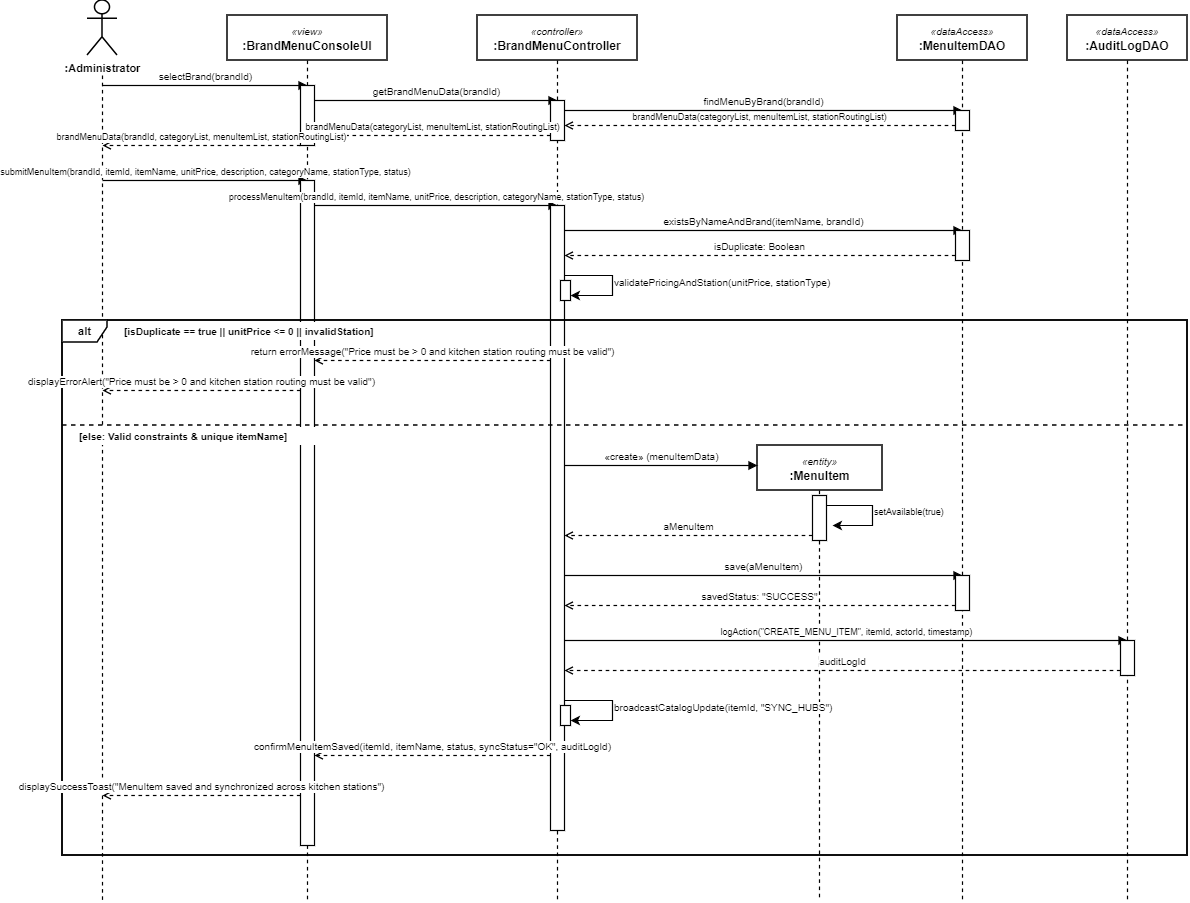

The diagram above was exported from draw.io. Its source (the exported page's mxGraphModel, read from the mxfile embedded in the PNG):
<mxGraphModel dx="3003" dy="938" grid="1" gridSize="10" guides="1" tooltips="1" connect="1" arrows="1" fold="1" page="1" pageScale="1" pageWidth="1180" pageHeight="980" background="#ffffff" math="0" shadow="0">
  <root>
    <mxCell id="0" />
    <mxCell id="1" parent="0" />
    <mxCell id="ll_actor" parent="1" style="shape=umlActor;verticalLabelPosition=bottom;verticalAlign=top;html=1;outlineConnect=0;fillColor=#ffffff;strokeColor=#000000;strokeWidth=1.5;fontStyle=1;fontSize=11;" value=":Administrator" vertex="1">
      <mxGeometry height="55" width="30" x="60" y="30" as="geometry" />
    </mxCell>
    <mxCell id="line_actor" edge="1" parent="1" style="endArrow=none;dashed=1;html=1;strokeColor=#000000;strokeWidth=1.2;" value="">
      <mxGeometry height="50" relative="1" width="50" as="geometry">
        <mxPoint x="75" y="105" as="sourcePoint" />
        <mxPoint x="75" y="930" as="targetPoint" />
      </mxGeometry>
    </mxCell>
    <mxCell id="ll_ui" parent="1" style="rounded=0;whiteSpace=wrap;html=1;fillColor=#ffffff;strokeColor=#000000;strokeWidth=1.5;align=center;" value="&lt;i style=&quot;font-size: 10px;&quot;&gt;«view»&lt;/i&gt;&lt;br&gt;&lt;b&gt;:BrandMenuConsoleUI&lt;/b&gt;" vertex="1">
      <mxGeometry height="45" width="160" x="200" y="45" as="geometry" />
    </mxCell>
    <mxCell id="line_ui" edge="1" parent="1" style="endArrow=none;dashed=1;html=1;strokeColor=#000000;strokeWidth=1.2;" value="">
      <mxGeometry height="50" relative="1" width="50" as="geometry">
        <mxPoint x="280" y="90" as="sourcePoint" />
        <mxPoint x="280" y="930" as="targetPoint" />
      </mxGeometry>
    </mxCell>
    <mxCell id="ll_ctrl" parent="1" style="rounded=0;whiteSpace=wrap;html=1;fillColor=#ffffff;strokeColor=#000000;strokeWidth=1.5;align=center;" value="&lt;i style=&quot;font-size: 10px;&quot;&gt;«controller»&lt;/i&gt;&lt;br&gt;&lt;b&gt;:BrandMenuController&lt;/b&gt;" vertex="1">
      <mxGeometry height="45" width="160" x="450" y="45" as="geometry" />
    </mxCell>
    <mxCell id="line_ctrl" edge="1" parent="1" style="endArrow=none;dashed=1;html=1;strokeColor=#000000;strokeWidth=1.2;" value="">
      <mxGeometry height="50" relative="1" width="50" as="geometry">
        <mxPoint x="530" y="90" as="sourcePoint" />
        <mxPoint x="530" y="930" as="targetPoint" />
      </mxGeometry>
    </mxCell>
    <mxCell id="ll_mdao" parent="1" style="rounded=0;whiteSpace=wrap;html=1;fillColor=#ffffff;strokeColor=#000000;strokeWidth=1.5;align=center;" value="&lt;i style=&quot;font-size: 10px;&quot;&gt;«dataAccess»&lt;/i&gt;&lt;br&gt;&lt;b&gt;:MenuItemDAO&lt;/b&gt;" vertex="1">
      <mxGeometry height="45" width="130" x="870" y="45" as="geometry" />
    </mxCell>
    <mxCell id="line_mdao" edge="1" parent="1" style="endArrow=none;dashed=1;html=1;strokeColor=#000000;strokeWidth=1.2;" value="">
      <mxGeometry height="50" relative="1" width="50" as="geometry">
        <mxPoint x="935" y="90" as="sourcePoint" />
        <mxPoint x="935" y="930" as="targetPoint" />
      </mxGeometry>
    </mxCell>
    <mxCell id="ll_adao" parent="1" style="rounded=0;whiteSpace=wrap;html=1;fillColor=#ffffff;strokeColor=#000000;strokeWidth=1.5;align=center;" value="&lt;i style=&quot;font-size: 10px;&quot;&gt;«dataAccess»&lt;/i&gt;&lt;br&gt;&lt;b&gt;:AuditLogDAO&lt;/b&gt;" vertex="1">
      <mxGeometry height="45" width="120" x="1040" y="45" as="geometry" />
    </mxCell>
    <mxCell id="line_adao" edge="1" parent="1" style="endArrow=none;dashed=1;html=1;strokeColor=#000000;strokeWidth=1.2;" value="">
      <mxGeometry height="50" relative="1" width="50" as="geometry">
        <mxPoint x="1100" y="90" as="sourcePoint" />
        <mxPoint x="1100" y="930" as="targetPoint" />
      </mxGeometry>
    </mxCell>
    <mxCell id="m_sel_brand" edge="1" parent="1" style="endArrow=block;html=1;strokeColor=#000000;strokeWidth=1.2;endFill=1;align=center;verticalAlign=bottom;fontSize=10;labelBackgroundColor=#ffffff;" value="selectBrand(brandId)">
      <mxGeometry height="50" relative="1" width="50" as="geometry">
        <mxPoint x="75" y="115" as="sourcePoint" />
        <mxPoint x="280" y="115" as="targetPoint" />
      </mxGeometry>
    </mxCell>
    <mxCell id="act_ui_init" parent="1" style="rounded=0;whiteSpace=wrap;html=1;fillColor=#ffffff;strokeColor=#000000;strokeWidth=1.2;" value="" vertex="1">
      <mxGeometry height="60" width="14" x="273" y="115" as="geometry" />
    </mxCell>
    <mxCell id="m_req_cfg" edge="1" parent="1" style="endArrow=block;html=1;strokeColor=#000000;strokeWidth=1.2;endFill=1;align=center;verticalAlign=bottom;fontSize=10;labelBackgroundColor=#ffffff;" value="getBrandMenuData(brandId)">
      <mxGeometry height="50" relative="1" width="50" as="geometry">
        <mxPoint x="287" y="130" as="sourcePoint" />
        <mxPoint x="530" y="130" as="targetPoint" />
      </mxGeometry>
    </mxCell>
    <mxCell id="act_ctrl_init" parent="1" style="rounded=0;whiteSpace=wrap;html=1;fillColor=#ffffff;strokeColor=#000000;strokeWidth=1.2;" value="" vertex="1">
      <mxGeometry height="40" width="14" x="523" y="130" as="geometry" />
    </mxCell>
    <mxCell id="m_dao_find" edge="1" parent="1" style="endArrow=block;html=1;strokeColor=#000000;strokeWidth=1.2;endFill=1;align=center;verticalAlign=bottom;fontSize=10;labelBackgroundColor=#ffffff;" value="findMenuByBrand(brandId)">
      <mxGeometry height="50" relative="1" width="50" as="geometry">
        <mxPoint x="537" y="140" as="sourcePoint" />
        <mxPoint x="935" y="140" as="targetPoint" />
      </mxGeometry>
    </mxCell>
    <mxCell id="act_mdao_init" parent="1" style="rounded=0;whiteSpace=wrap;html=1;fillColor=#ffffff;strokeColor=#000000;strokeWidth=1.2;" value="" vertex="1">
      <mxGeometry height="20" width="14" x="928" y="140" as="geometry" />
    </mxCell>
    <mxCell id="m_dao_ret_init" edge="1" parent="1" style="endArrow=open;dashed=1;html=1;strokeColor=#000000;strokeWidth=1.2;endFill=0;align=center;verticalAlign=bottom;fontSize=9;labelBackgroundColor=#ffffff;" value="brandMenuData(categoryList, menuItemList, stationRoutingList)">
      <mxGeometry height="50" relative="1" width="50" as="geometry">
        <mxPoint x="928" y="155" as="sourcePoint" />
        <mxPoint x="537" y="155" as="targetPoint" />
      </mxGeometry>
    </mxCell>
    <mxCell id="m_ctrl_ret_init" edge="1" parent="1" style="endArrow=open;dashed=1;html=1;strokeColor=#000000;strokeWidth=1.2;endFill=0;align=center;verticalAlign=bottom;fontSize=9;labelBackgroundColor=#ffffff;" value="brandMenuData(categoryList, menuItemList, stationRoutingList)">
      <mxGeometry height="50" relative="1" width="50" as="geometry">
        <mxPoint x="523" y="165" as="sourcePoint" />
        <mxPoint x="287" y="165" as="targetPoint" />
      </mxGeometry>
    </mxCell>
    <mxCell id="m_ui_ret_init" edge="1" parent="1" style="endArrow=open;dashed=1;html=1;strokeColor=#000000;strokeWidth=1.2;endFill=0;align=center;verticalAlign=bottom;fontSize=9;labelBackgroundColor=#ffffff;" value="brandMenuData(brandId, categoryList, menuItemList, stationRoutingList)">
      <mxGeometry height="50" relative="1" width="50" as="geometry">
        <mxPoint x="273" y="175" as="sourcePoint" />
        <mxPoint x="75" y="175" as="targetPoint" />
      </mxGeometry>
    </mxCell>
    <mxCell id="m_submit" edge="1" parent="1" style="endArrow=block;html=1;strokeColor=#000000;strokeWidth=1.2;endFill=1;align=center;verticalAlign=bottom;fontSize=9;labelBackgroundColor=#ffffff;" value="submitMenuItem(brandId, itemId, itemName, unitPrice, description, categoryName, stationType, status)">
      <mxGeometry height="50" relative="1" width="50" as="geometry">
        <mxPoint x="75" y="210" as="sourcePoint" />
        <mxPoint x="280" y="210" as="targetPoint" />
      </mxGeometry>
    </mxCell>
    <mxCell id="act_ui_main" parent="1" style="rounded=0;whiteSpace=wrap;html=1;fillColor=#ffffff;strokeColor=#000000;strokeWidth=1.2;" value="" vertex="1">
      <mxGeometry height="665" width="14" x="273" y="210" as="geometry" />
    </mxCell>
    <mxCell id="m_ctrl_proc" edge="1" parent="1" style="endArrow=block;html=1;strokeColor=#000000;strokeWidth=1.2;endFill=1;align=center;verticalAlign=bottom;fontSize=9;labelBackgroundColor=#ffffff;" value="processMenuItem(brandId, itemId, itemName, unitPrice, description, categoryName, stationType, status)">
      <mxGeometry height="50" relative="1" width="50" as="geometry">
        <mxPoint x="287" y="235" as="sourcePoint" />
        <mxPoint x="530" y="235" as="targetPoint" />
      </mxGeometry>
    </mxCell>
    <mxCell id="act_ctrl_main" parent="1" style="rounded=0;whiteSpace=wrap;html=1;fillColor=#ffffff;strokeColor=#000000;strokeWidth=1.2;" value="" vertex="1">
      <mxGeometry height="625" width="14" x="523" y="235" as="geometry" />
    </mxCell>
    <mxCell id="m_chk_dup" edge="1" parent="1" style="endArrow=block;html=1;strokeColor=#000000;strokeWidth=1.2;endFill=1;align=center;verticalAlign=bottom;fontSize=10;labelBackgroundColor=#ffffff;" value="existsByNameAndBrand(itemName, brandId)">
      <mxGeometry height="50" relative="1" width="50" as="geometry">
        <mxPoint x="537" y="260" as="sourcePoint" />
        <mxPoint x="935" y="260" as="targetPoint" />
      </mxGeometry>
    </mxCell>
    <mxCell id="act_mdao_dup" parent="1" style="rounded=0;whiteSpace=wrap;html=1;fillColor=#ffffff;strokeColor=#000000;strokeWidth=1.2;" value="" vertex="1">
      <mxGeometry height="30" width="14" x="928" y="260" as="geometry" />
    </mxCell>
    <mxCell id="m_ret_dup" edge="1" parent="1" style="endArrow=open;dashed=1;html=1;strokeColor=#000000;strokeWidth=1.2;endFill=0;align=center;verticalAlign=bottom;fontSize=10;labelBackgroundColor=#ffffff;" value="isDuplicate: Boolean">
      <mxGeometry height="50" relative="1" width="50" as="geometry">
        <mxPoint x="928" y="285" as="sourcePoint" />
        <mxPoint x="537" y="285" as="targetPoint" />
      </mxGeometry>
    </mxCell>
    <mxCell id="m_self_val" edge="1" parent="1" style="edgeStyle=orthogonalEdgeStyle;rounded=0;orthogonalLoop=1;jettySize=auto;html=1;strokeColor=#000000;strokeWidth=1.2;align=left;verticalAlign=middle;fontSize=10;labelBackgroundColor=#ffffff;" value="validatePricingAndStation(unitPrice, stationType)">
      <mxGeometry relative="1" as="geometry">
        <Array as="points">
          <mxPoint x="585" y="305" />
          <mxPoint x="585" y="325" />
        </Array>
        <mxPoint x="537" y="305" as="sourcePoint" />
        <mxPoint x="543" y="325" as="targetPoint" />
      </mxGeometry>
    </mxCell>
    <mxCell id="act_ctrl_nested1" parent="1" style="rounded=0;whiteSpace=wrap;html=1;fillColor=#ffffff;strokeColor=#000000;strokeWidth=1.2;" value="" vertex="1">
      <mxGeometry height="20" width="10" x="533" y="310" as="geometry" />
    </mxCell>
    <mxCell id="box_alt" parent="1" style="shape=rect;fillColor=none;strokeColor=#000000;strokeWidth=1.5;" value="" vertex="1">
      <mxGeometry height="535" width="1125" x="35" y="350" as="geometry" />
    </mxCell>
    <mxCell id="tag_alt" parent="1" style="shape=umlFrame;whiteSpace=wrap;html=1;fillColor=#ffffff;strokeColor=#000000;strokeWidth=1.5;width=45;height=22;fontStyle=1;fontSize=11;" value="alt" vertex="1">
      <mxGeometry height="535" width="1125" x="35" y="350" as="geometry" />
    </mxCell>
    <mxCell id="g_inv" parent="1" style="text;html=1;strokeColor=none;fillColor=#ffffff;align=left;verticalAlign=middle;fontStyle=1;fontSize=10;spacingLeft=5;" value="[isDuplicate == true || unitPrice &lt;= 0 || invalidStation]" vertex="1">
      <mxGeometry height="18" width="300" x="90" y="352" as="geometry" />
    </mxCell>
    <mxCell id="m_err_ctrl" edge="1" parent="1" style="endArrow=open;dashed=1;html=1;strokeColor=#000000;strokeWidth=1.2;endFill=0;align=center;verticalAlign=bottom;fontSize=10;labelBackgroundColor=#ffffff;" value="return errorMessage(&quot;Price must be &gt; 0 and kitchen station routing must be valid&quot;)">
      <mxGeometry height="50" relative="1" width="50" as="geometry">
        <mxPoint x="523" y="390" as="sourcePoint" />
        <mxPoint x="287" y="390" as="targetPoint" />
      </mxGeometry>
    </mxCell>
    <mxCell id="m_err_ui" edge="1" parent="1" style="endArrow=open;dashed=1;html=1;strokeColor=#000000;strokeWidth=1.2;endFill=0;align=center;verticalAlign=bottom;fontSize=10;labelBackgroundColor=#ffffff;" value="displayErrorAlert(&quot;Price must be &gt; 0 and kitchen station routing must be valid&quot;)">
      <mxGeometry height="50" relative="1" width="50" as="geometry">
        <mxPoint x="273" y="420" as="sourcePoint" />
        <mxPoint x="75" y="420" as="targetPoint" />
      </mxGeometry>
    </mxCell>
    <mxCell id="div_alt" edge="1" parent="1" style="endArrow=none;dashed=1;html=1;strokeColor=#000000;strokeWidth=1.5;" value="">
      <mxGeometry height="50" relative="1" width="50" as="geometry">
        <mxPoint x="35" y="455" as="sourcePoint" />
        <mxPoint x="1160" y="455" as="targetPoint" />
      </mxGeometry>
    </mxCell>
    <mxCell id="g_val" parent="1" style="text;html=1;strokeColor=none;fillColor=#ffffff;align=left;verticalAlign=middle;fontStyle=1;fontSize=10;spacingLeft=5;" value="[else: Valid constraints &amp; unique itemName]" vertex="1">
      <mxGeometry height="18" width="250" x="45" y="457" as="geometry" />
    </mxCell>
    <mxCell id="m_create_ent" edge="1" parent="1" style="endArrow=block;html=1;strokeColor=#000000;strokeWidth=1.2;endFill=1;align=center;verticalAlign=bottom;fontSize=10;labelBackgroundColor=#ffffff;" value="«create» (menuItemData)">
      <mxGeometry height="50" relative="1" width="50" as="geometry">
        <mxPoint x="537" y="495" as="sourcePoint" />
        <mxPoint x="730" y="495" as="targetPoint" />
      </mxGeometry>
    </mxCell>
    <mxCell id="ll_ent" parent="1" style="rounded=0;whiteSpace=wrap;html=1;fillColor=#ffffff;strokeColor=#000000;strokeWidth=1.5;align=center;" value="&lt;i style=&quot;font-size: 10px;&quot;&gt;«entity»&lt;/i&gt;&lt;br&gt;&lt;b&gt;:MenuItem&lt;/b&gt;" vertex="1">
      <mxGeometry height="45" width="125" x="730" y="475" as="geometry" />
    </mxCell>
    <mxCell id="line_ent" edge="1" parent="1" style="endArrow=none;dashed=1;html=1;strokeColor=#000000;strokeWidth=1.2;" value="">
      <mxGeometry height="50" relative="1" width="50" as="geometry">
        <mxPoint x="792" y="520" as="sourcePoint" />
        <mxPoint x="792" y="930" as="targetPoint" />
      </mxGeometry>
    </mxCell>
    <mxCell id="act_ent" parent="1" style="rounded=0;whiteSpace=wrap;html=1;fillColor=#ffffff;strokeColor=#000000;strokeWidth=1.2;" value="" vertex="1">
      <mxGeometry height="45" width="14" x="785" y="525" as="geometry" />
    </mxCell>
    <mxCell id="m_ent_avail" edge="1" parent="1" style="edgeStyle=orthogonalEdgeStyle;rounded=0;orthogonalLoop=1;jettySize=auto;html=1;strokeColor=#000000;strokeWidth=1.2;align=left;verticalAlign=middle;fontSize=9;labelBackgroundColor=#ffffff;" value="setAvailable(true)">
      <mxGeometry relative="1" as="geometry">
        <Array as="points">
          <mxPoint x="845" y="535" />
          <mxPoint x="845" y="555" />
        </Array>
        <mxPoint x="799" y="535" as="sourcePoint" />
        <mxPoint x="805" y="555" as="targetPoint" />
      </mxGeometry>
    </mxCell>
    <mxCell id="m_ret_ent" edge="1" parent="1" style="endArrow=open;dashed=1;html=1;strokeColor=#000000;strokeWidth=1.2;endFill=0;align=center;verticalAlign=bottom;fontSize=10;labelBackgroundColor=#ffffff;" value="aMenuItem">
      <mxGeometry height="50" relative="1" width="50" as="geometry">
        <mxPoint x="785" y="565" as="sourcePoint" />
        <mxPoint x="537" y="565" as="targetPoint" />
      </mxGeometry>
    </mxCell>
    <mxCell id="m_dao_save" edge="1" parent="1" style="endArrow=block;html=1;strokeColor=#000000;strokeWidth=1.2;endFill=1;align=center;verticalAlign=bottom;fontSize=10;labelBackgroundColor=#ffffff;" value="save(aMenuItem)">
      <mxGeometry height="50" relative="1" width="50" as="geometry">
        <mxPoint x="537" y="605" as="sourcePoint" />
        <mxPoint x="935" y="605" as="targetPoint" />
      </mxGeometry>
    </mxCell>
    <mxCell id="act_mdao_save" parent="1" style="rounded=0;whiteSpace=wrap;html=1;fillColor=#ffffff;strokeColor=#000000;strokeWidth=1.2;" value="" vertex="1">
      <mxGeometry height="35" width="14" x="928" y="605" as="geometry" />
    </mxCell>
    <mxCell id="m_ret_saved" edge="1" parent="1" style="endArrow=open;dashed=1;html=1;strokeColor=#000000;strokeWidth=1.2;endFill=0;align=center;verticalAlign=bottom;fontSize=10;labelBackgroundColor=#ffffff;" value="savedStatus: &quot;SUCCESS&quot;">
      <mxGeometry height="50" relative="1" width="50" as="geometry">
        <mxPoint x="928" y="635" as="sourcePoint" />
        <mxPoint x="537" y="635" as="targetPoint" />
      </mxGeometry>
    </mxCell>
    <mxCell id="m_dao_log" edge="1" parent="1" style="endArrow=block;html=1;strokeColor=#000000;strokeWidth=1.2;endFill=1;align=center;verticalAlign=bottom;fontSize=9;labelBackgroundColor=#ffffff;" value="logAction(&quot;CREATE_MENU_ITEM&quot;, itemId, actorId, timestamp)">
      <mxGeometry height="50" relative="1" width="50" as="geometry">
        <mxPoint x="537" y="670" as="sourcePoint" />
        <mxPoint x="1100" y="670" as="targetPoint" />
      </mxGeometry>
    </mxCell>
    <mxCell id="act_adao" parent="1" style="rounded=0;whiteSpace=wrap;html=1;fillColor=#ffffff;strokeColor=#000000;strokeWidth=1.2;" value="" vertex="1">
      <mxGeometry height="35" width="14" x="1093" y="670" as="geometry" />
    </mxCell>
    <mxCell id="m_ret_log" edge="1" parent="1" style="endArrow=open;dashed=1;html=1;strokeColor=#000000;strokeWidth=1.2;endFill=0;align=center;verticalAlign=bottom;fontSize=10;labelBackgroundColor=#ffffff;" value="auditLogId">
      <mxGeometry height="50" relative="1" width="50" as="geometry">
        <mxPoint x="1093" y="700" as="sourcePoint" />
        <mxPoint x="537" y="700" as="targetPoint" />
      </mxGeometry>
    </mxCell>
    <mxCell id="m_self_bc" edge="1" parent="1" style="edgeStyle=orthogonalEdgeStyle;rounded=0;orthogonalLoop=1;jettySize=auto;html=1;strokeColor=#000000;strokeWidth=1.2;align=left;verticalAlign=middle;fontSize=10;labelBackgroundColor=#ffffff;" value="broadcastCatalogUpdate(itemId, &quot;SYNC_HUBS&quot;)">
      <mxGeometry relative="1" as="geometry">
        <Array as="points">
          <mxPoint x="585" y="730" />
          <mxPoint x="585" y="750" />
        </Array>
        <mxPoint x="537" y="730" as="sourcePoint" />
        <mxPoint x="543" y="750" as="targetPoint" />
      </mxGeometry>
    </mxCell>
    <mxCell id="act_ctrl_nested2" parent="1" style="rounded=0;whiteSpace=wrap;html=1;fillColor=#ffffff;strokeColor=#000000;strokeWidth=1.2;" value="" vertex="1">
      <mxGeometry height="20" width="10" x="533" y="735" as="geometry" />
    </mxCell>
    <mxCell id="m_ret_ok" edge="1" parent="1" style="endArrow=open;dashed=1;html=1;strokeColor=#000000;strokeWidth=1.2;endFill=0;align=center;verticalAlign=bottom;fontSize=10;labelBackgroundColor=#ffffff;" value="confirmMenuItemSaved(itemId, itemName, status, syncStatus=&quot;OK&quot;, auditLogId)">
      <mxGeometry height="50" relative="1" width="50" as="geometry">
        <mxPoint x="523" y="785" as="sourcePoint" />
        <mxPoint x="287" y="785" as="targetPoint" />
      </mxGeometry>
    </mxCell>
    <mxCell id="m_ret_toast" edge="1" parent="1" style="endArrow=open;dashed=1;html=1;strokeColor=#000000;strokeWidth=1.2;endFill=0;align=center;verticalAlign=bottom;fontSize=10;labelBackgroundColor=#ffffff;" value="displaySuccessToast(&quot;MenuItem saved and synchronized across kitchen stations&quot;)">
      <mxGeometry height="50" relative="1" width="50" as="geometry">
        <mxPoint x="273" y="825" as="sourcePoint" />
        <mxPoint x="75" y="825" as="targetPoint" />
      </mxGeometry>
    </mxCell>
  </root>
</mxGraphModel>